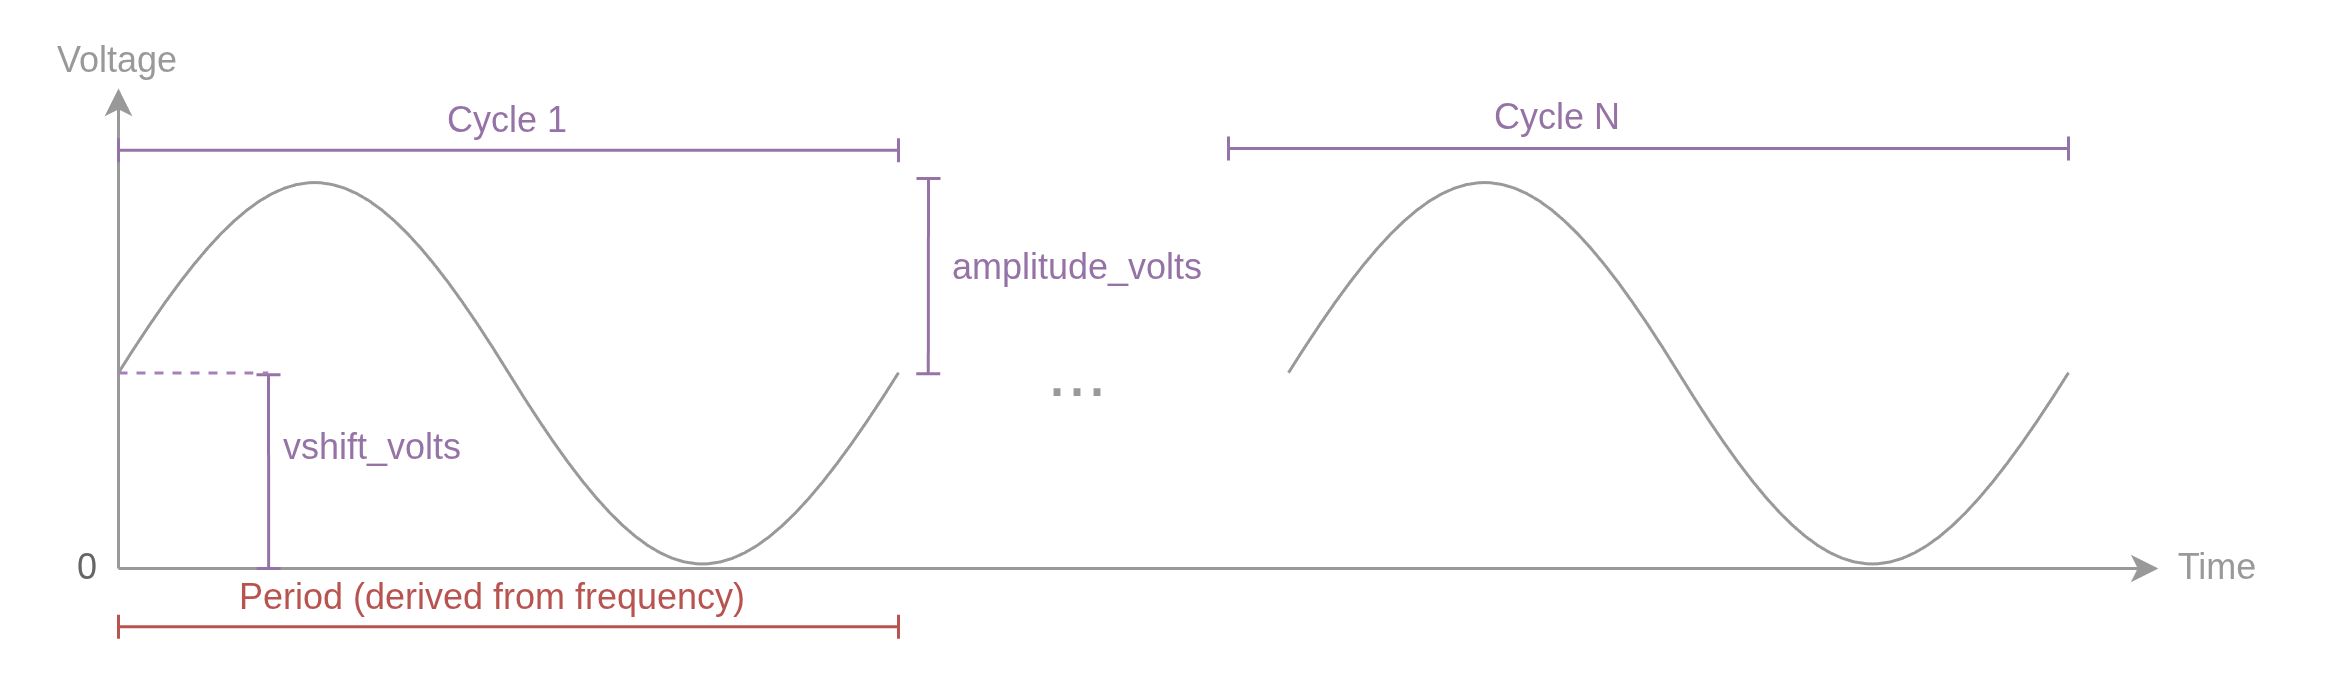

The diagram above was exported from draw.io. Its source (the exported page's mxGraphModel, read from the mxfile embedded in the PNG):
<mxGraphModel dx="1657" dy="933" grid="1" gridSize="10" guides="1" tooltips="1" connect="1" arrows="1" fold="1" page="1" pageScale="1" pageWidth="850" pageHeight="1100" math="0" shadow="0">
  <root>
    <mxCell id="0" />
    <mxCell id="1" parent="0" />
    <mxCell id="2" parent="1" style="pointerEvents=1;verticalLabelPosition=bottom;shadow=0;dashed=0;align=center;html=1;verticalAlign=top;shape=mxgraph.electrical.waveforms.sine_wave;fontColor=#999999;strokeColor=#999999;" value="" vertex="1">
      <mxGeometry height="170" width="260" x="80" y="640" as="geometry" />
    </mxCell>
    <mxCell id="3" edge="1" parent="1" style="endArrow=classic;html=1;rounded=0;fillColor=#f5f5f5;strokeColor=#999999;endFill=1;" value="">
      <mxGeometry height="50" relative="1" width="50" as="geometry">
        <mxPoint x="80" y="790" as="sourcePoint" />
        <mxPoint x="760" y="790" as="targetPoint" />
      </mxGeometry>
    </mxCell>
    <mxCell id="4" edge="1" parent="1" style="endArrow=classic;html=1;rounded=0;fillColor=#f5f5f5;strokeColor=#999999;endFill=1;" value="">
      <mxGeometry height="50" relative="1" width="50" as="geometry">
        <mxPoint x="80" y="790" as="sourcePoint" />
        <mxPoint x="80" y="630" as="targetPoint" />
      </mxGeometry>
    </mxCell>
    <mxCell id="5" parent="1" style="text;html=1;whiteSpace=wrap;strokeColor=none;fillColor=none;align=center;verticalAlign=middle;rounded=0;fontColor=#999999;" value="&lt;font style=&quot;&quot;&gt;Voltage&lt;/font&gt;" vertex="1">
      <mxGeometry height="20" width="60" x="50" y="610.5699999999999" as="geometry" />
    </mxCell>
    <mxCell id="6" parent="1" style="text;html=1;whiteSpace=wrap;strokeColor=none;fillColor=none;align=center;verticalAlign=middle;rounded=0;fontColor=#999999;" value="&lt;font style=&quot;&quot;&gt;Time&lt;/font&gt;" vertex="1">
      <mxGeometry height="20" width="60" x="750" y="780" as="geometry" />
    </mxCell>
    <mxCell id="7" parent="1" style="text;html=1;whiteSpace=wrap;strokeColor=none;fillColor=none;align=center;verticalAlign=middle;rounded=0;fontColor=#9673A6;" value="Cycle 1" vertex="1">
      <mxGeometry height="20" width="60" x="180" y="630.57" as="geometry" />
    </mxCell>
    <mxCell id="8" edge="1" parent="1" style="endArrow=baseDash;html=1;rounded=0;startArrow=baseDash;startFill=0;endFill=0;fillColor=#e1d5e7;strokeColor=#9673a6;" value="">
      <mxGeometry height="50" relative="1" width="50" as="geometry">
        <mxPoint x="80" y="650.57" as="sourcePoint" />
        <mxPoint x="340" y="650.57" as="targetPoint" />
      </mxGeometry>
    </mxCell>
    <mxCell id="9" parent="1" style="pointerEvents=1;verticalLabelPosition=bottom;shadow=0;dashed=0;align=center;html=1;verticalAlign=top;shape=mxgraph.electrical.waveforms.sine_wave;fontColor=#999999;strokeColor=#999999;" value="" vertex="1">
      <mxGeometry height="170" width="260" x="470" y="640" as="geometry" />
    </mxCell>
    <mxCell id="10" parent="1" style="text;html=1;whiteSpace=wrap;strokeColor=none;fillColor=none;align=center;verticalAlign=middle;rounded=0;fontColor=#999999;" value="&lt;font style=&quot;font-size: 24px;&quot;&gt;...&lt;/font&gt;" vertex="1">
      <mxGeometry height="20" width="60" x="370" y="715" as="geometry" />
    </mxCell>
    <mxCell id="11" parent="1" style="text;html=1;whiteSpace=wrap;strokeColor=none;fillColor=none;align=center;verticalAlign=middle;rounded=0;fontColor=#9673A6;" value="Cycle N" vertex="1">
      <mxGeometry height="20" width="60" x="530" y="630" as="geometry" />
    </mxCell>
    <mxCell id="12" edge="1" parent="1" style="endArrow=baseDash;html=1;rounded=0;startArrow=baseDash;startFill=0;endFill=0;fillColor=#e1d5e7;strokeColor=#9673a6;" value="">
      <mxGeometry height="50" relative="1" width="50" as="geometry">
        <mxPoint x="450" y="650" as="sourcePoint" />
        <mxPoint x="730" y="650" as="targetPoint" />
      </mxGeometry>
    </mxCell>
    <mxCell id="13" parent="1" style="text;html=1;whiteSpace=wrap;strokeColor=none;fillColor=none;align=center;verticalAlign=middle;rounded=0;fontColor=#9673A6;" value="amplitude_volts" vertex="1">
      <mxGeometry height="20" width="100" x="350" y="680" as="geometry" />
    </mxCell>
    <mxCell id="14" edge="1" parent="1" style="endArrow=baseDash;html=1;rounded=0;startArrow=baseDash;startFill=0;endFill=0;fillColor=#e1d5e7;strokeColor=#9673a6;" value="">
      <mxGeometry height="50" relative="1" width="50" as="geometry">
        <mxPoint x="349.93" y="725.07" as="sourcePoint" />
        <mxPoint x="350" y="660" as="targetPoint" />
      </mxGeometry>
    </mxCell>
    <mxCell id="15" edge="1" parent="1" style="endArrow=baseDash;html=1;rounded=0;startArrow=baseDash;startFill=0;endFill=0;fillColor=#e1d5e7;strokeColor=#9673a6;" value="">
      <mxGeometry height="50" relative="1" width="50" as="geometry">
        <mxPoint x="130.05" y="790" as="sourcePoint" />
        <mxPoint x="130" y="725.41" as="targetPoint" />
      </mxGeometry>
    </mxCell>
    <mxCell id="16" parent="1" style="text;html=1;whiteSpace=wrap;strokeColor=none;fillColor=none;align=center;verticalAlign=middle;rounded=0;fontColor=#9673A6;" value="vshift_volts" vertex="1">
      <mxGeometry height="20" width="70" x="130.19" y="740" as="geometry" />
    </mxCell>
    <mxCell id="17" edge="1" parent="1" style="endArrow=none;dashed=1;html=1;strokeWidth=1;rounded=0;strokeColor=#A680B8;" value="">
      <mxGeometry height="50" relative="1" width="50" as="geometry">
        <mxPoint x="80" y="724.83" as="sourcePoint" />
        <mxPoint x="130" y="724.83" as="targetPoint" />
      </mxGeometry>
    </mxCell>
    <mxCell id="18" parent="1" style="text;html=1;whiteSpace=wrap;strokeColor=none;fillColor=none;align=center;verticalAlign=middle;rounded=0;fontColor=#9673A6;" value="&lt;font style=&quot;color: rgb(102, 102, 102);&quot;&gt;0&lt;/font&gt;" vertex="1">
      <mxGeometry height="20" width="20" x="60" y="780" as="geometry" />
    </mxCell>
    <mxCell id="19" edge="1" parent="1" style="endArrow=baseDash;html=1;rounded=0;startArrow=baseDash;startFill=0;endFill=0;fontColor=#EA6B66;fillColor=#f8cecc;strokeColor=#b85450;" value="">
      <mxGeometry height="50" relative="1" width="50" as="geometry">
        <mxPoint x="80" y="809.4300000000001" as="sourcePoint" />
        <mxPoint x="340" y="809.4300000000001" as="targetPoint" />
      </mxGeometry>
    </mxCell>
    <mxCell id="20" parent="1" style="text;html=1;whiteSpace=wrap;strokeColor=none;fillColor=none;align=center;verticalAlign=middle;rounded=0;fontColor=#B85450;" value="Period (derived from frequency)" vertex="1">
      <mxGeometry height="20" width="209.81" x="100.19" y="790" as="geometry" />
    </mxCell>
  </root>
</mxGraphModel>